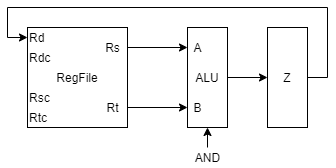

The diagram above was exported from draw.io. Its source (the exported page's mxGraphModel, read from the mxfile embedded in the PNG):
<mxGraphModel dx="962" dy="632" grid="1" gridSize="10" guides="1" tooltips="1" connect="1" arrows="1" fold="1" page="1" pageScale="1" pageWidth="827" pageHeight="1169" math="0" shadow="0">
  <root>
    <mxCell id="0" />
    <mxCell id="1" parent="0" />
    <mxCell id="xBsodBGpbEea20mG0Vh8-1" value="RegFile" style="rounded=0;whiteSpace=wrap;html=1;" parent="1" vertex="1">
      <mxGeometry x="160" y="200" width="100" height="100" as="geometry" />
    </mxCell>
    <mxCell id="xBsodBGpbEea20mG0Vh8-2" value="Rd" style="text;html=1;align=left;verticalAlign=middle;resizable=0;points=[];autosize=1;" parent="1" vertex="1">
      <mxGeometry x="160" y="200" width="30" height="20" as="geometry" />
    </mxCell>
    <mxCell id="xBsodBGpbEea20mG0Vh8-3" value="Rdc" style="text;html=1;align=left;verticalAlign=middle;resizable=0;points=[];autosize=1;" parent="1" vertex="1">
      <mxGeometry x="160" y="220" width="40" height="20" as="geometry" />
    </mxCell>
    <mxCell id="xBsodBGpbEea20mG0Vh8-4" value="Rsc" style="text;html=1;align=left;verticalAlign=middle;resizable=0;points=[];autosize=1;" parent="1" vertex="1">
      <mxGeometry x="160" y="260" width="40" height="20" as="geometry" />
    </mxCell>
    <mxCell id="xBsodBGpbEea20mG0Vh8-5" value="Rtc" style="text;html=1;align=left;verticalAlign=middle;resizable=0;points=[];autosize=1;" parent="1" vertex="1">
      <mxGeometry x="160" y="280" width="30" height="20" as="geometry" />
    </mxCell>
    <mxCell id="xBsodBGpbEea20mG0Vh8-11" style="edgeStyle=orthogonalEdgeStyle;rounded=0;orthogonalLoop=1;jettySize=auto;html=1;" parent="1" source="xBsodBGpbEea20mG0Vh8-6" target="xBsodBGpbEea20mG0Vh8-9" edge="1">
      <mxGeometry relative="1" as="geometry" />
    </mxCell>
    <mxCell id="xBsodBGpbEea20mG0Vh8-6" value="Rs" style="text;html=1;align=center;verticalAlign=middle;resizable=0;points=[];autosize=1;" parent="1" vertex="1">
      <mxGeometry x="230" y="210" width="30" height="20" as="geometry" />
    </mxCell>
    <mxCell id="xBsodBGpbEea20mG0Vh8-12" style="edgeStyle=orthogonalEdgeStyle;rounded=0;orthogonalLoop=1;jettySize=auto;html=1;" parent="1" source="xBsodBGpbEea20mG0Vh8-7" target="xBsodBGpbEea20mG0Vh8-10" edge="1">
      <mxGeometry relative="1" as="geometry" />
    </mxCell>
    <mxCell id="xBsodBGpbEea20mG0Vh8-7" value="Rt" style="text;html=1;align=center;verticalAlign=middle;resizable=0;points=[];autosize=1;" parent="1" vertex="1">
      <mxGeometry x="230" y="270" width="30" height="20" as="geometry" />
    </mxCell>
    <mxCell id="xBsodBGpbEea20mG0Vh8-14" style="edgeStyle=orthogonalEdgeStyle;rounded=0;orthogonalLoop=1;jettySize=auto;html=1;exitX=1;exitY=0.5;exitDx=0;exitDy=0;entryX=0;entryY=0.5;entryDx=0;entryDy=0;" parent="1" source="xBsodBGpbEea20mG0Vh8-8" target="xBsodBGpbEea20mG0Vh8-13" edge="1">
      <mxGeometry relative="1" as="geometry" />
    </mxCell>
    <mxCell id="xBsodBGpbEea20mG0Vh8-8" value="ALU" style="rounded=0;whiteSpace=wrap;html=1;fontSize=12;" parent="1" vertex="1">
      <mxGeometry x="320" y="200" width="40" height="100" as="geometry" />
    </mxCell>
    <mxCell id="xBsodBGpbEea20mG0Vh8-9" value="A" style="text;html=1;align=center;verticalAlign=middle;resizable=0;points=[];autosize=1;fontSize=12;" parent="1" vertex="1">
      <mxGeometry x="320" y="210" width="20" height="20" as="geometry" />
    </mxCell>
    <mxCell id="xBsodBGpbEea20mG0Vh8-10" value="B" style="text;html=1;align=center;verticalAlign=middle;resizable=0;points=[];autosize=1;fontSize=12;" parent="1" vertex="1">
      <mxGeometry x="320" y="270" width="20" height="20" as="geometry" />
    </mxCell>
    <mxCell id="xBsodBGpbEea20mG0Vh8-15" style="edgeStyle=orthogonalEdgeStyle;rounded=0;orthogonalLoop=1;jettySize=auto;html=1;entryX=0;entryY=0.5;entryDx=0;entryDy=0;entryPerimeter=0;exitX=1;exitY=0.5;exitDx=0;exitDy=0;" parent="1" source="xBsodBGpbEea20mG0Vh8-13" target="xBsodBGpbEea20mG0Vh8-2" edge="1">
      <mxGeometry relative="1" as="geometry">
        <mxPoint x="460" y="250" as="sourcePoint" />
        <Array as="points">
          <mxPoint x="460" y="250" />
          <mxPoint x="460" y="180" />
          <mxPoint x="140" y="180" />
          <mxPoint x="140" y="210" />
        </Array>
      </mxGeometry>
    </mxCell>
    <mxCell id="xBsodBGpbEea20mG0Vh8-13" value="Z" style="rounded=0;whiteSpace=wrap;html=1;fontSize=12;" parent="1" vertex="1">
      <mxGeometry x="400" y="200" width="40" height="100" as="geometry" />
    </mxCell>
    <mxCell id="xBsodBGpbEea20mG0Vh8-16" value="AND" style="text;html=1;align=center;verticalAlign=middle;resizable=0;points=[];autosize=1;" parent="1" vertex="1">
      <mxGeometry x="320" y="320" width="40" height="20" as="geometry" />
    </mxCell>
    <mxCell id="xBsodBGpbEea20mG0Vh8-17" value="" style="endArrow=classic;html=1;entryX=0.5;entryY=1;entryDx=0;entryDy=0;" parent="1" target="xBsodBGpbEea20mG0Vh8-8" edge="1">
      <mxGeometry width="50" height="50" relative="1" as="geometry">
        <mxPoint x="340" y="320" as="sourcePoint" />
        <mxPoint x="310" y="370" as="targetPoint" />
      </mxGeometry>
    </mxCell>
  </root>
</mxGraphModel>